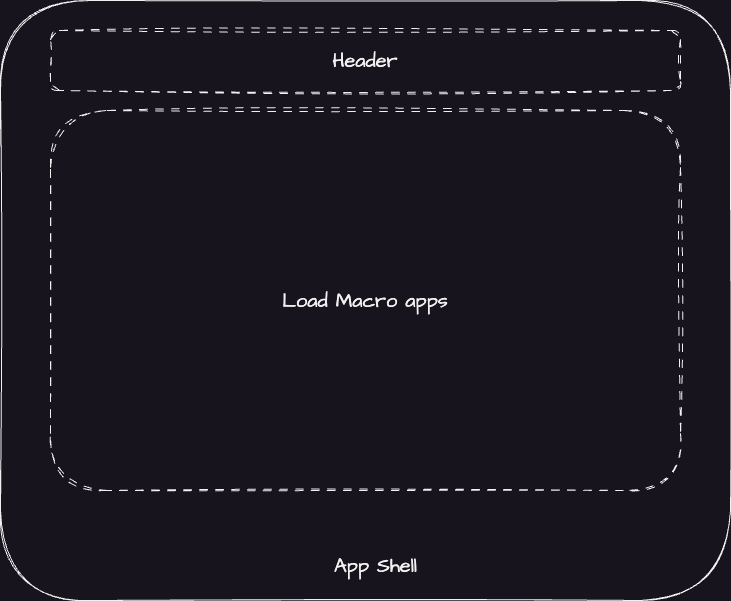

The diagram above was exported from draw.io. Its source (the exported page's mxGraphModel, read from the mxfile embedded in the PNG):
<mxGraphModel dx="1656" dy="2204" grid="1" gridSize="10" guides="1" tooltips="1" connect="1" arrows="1" fold="1" page="1" pageScale="1" pageWidth="850" pageHeight="1100" math="0" shadow="0">
  <root>
    <mxCell id="0" />
    <mxCell id="1" parent="0" />
    <mxCell id="2" value="" style="group" vertex="1" connectable="0" parent="1">
      <mxGeometry x="50" y="960" width="730" height="600" as="geometry" />
    </mxCell>
    <mxCell id="3" value="" style="rounded=1;whiteSpace=wrap;html=1;sketch=1;hachureGap=4;jiggle=2;curveFitting=1;fontFamily=Architects Daughter;fontSource=https%3A%2F%2Ffonts.googleapis.com%2Fcss%3Ffamily%3DArchitects%2BDaughter;fontSize=20;" vertex="1" parent="2">
      <mxGeometry width="730" height="600" as="geometry" />
    </mxCell>
    <mxCell id="4" value="Header" style="rounded=1;whiteSpace=wrap;html=1;sketch=1;hachureGap=4;jiggle=2;curveFitting=1;fontFamily=Architects Daughter;fontSource=https%3A%2F%2Ffonts.googleapis.com%2Fcss%3Ffamily%3DArchitects%2BDaughter;fontSize=20;dashed=1;dashPattern=8 8;" vertex="1" parent="2">
      <mxGeometry x="50" y="30" width="630" height="60" as="geometry" />
    </mxCell>
    <mxCell id="5" value="Load Macro apps" style="rounded=1;whiteSpace=wrap;html=1;sketch=1;hachureGap=4;jiggle=2;curveFitting=1;fontFamily=Architects Daughter;fontSource=https%3A%2F%2Ffonts.googleapis.com%2Fcss%3Ffamily%3DArchitects%2BDaughter;fontSize=20;dashed=1;dashPattern=8 8;" vertex="1" parent="2">
      <mxGeometry x="50" y="110" width="630" height="380" as="geometry" />
    </mxCell>
    <mxCell id="6" value="App Shell" style="text;html=1;strokeColor=none;fillColor=none;align=center;verticalAlign=middle;whiteSpace=wrap;rounded=0;fontSize=20;fontFamily=Architects Daughter;" vertex="1" parent="2">
      <mxGeometry x="323" y="550" width="105" height="30" as="geometry" />
    </mxCell>
  </root>
</mxGraphModel>